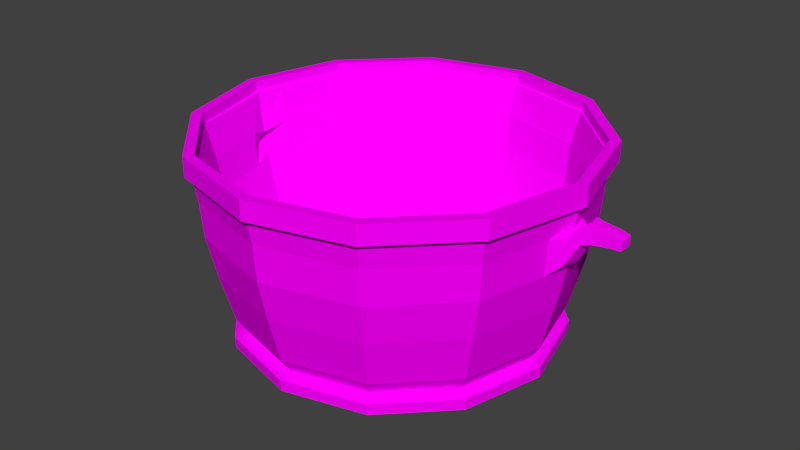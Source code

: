 # Source: cookingPot.blend  (saved by Blender 2.77.0; exported with 4.5.12 LTS)
import bpy
from mathutils import Matrix  # noqa: F401  (used for matrix-valued properties, if any)

bpy.ops.wm.read_factory_settings(use_empty=True)
scene = bpy.context.scene
scene.name = 'Scene'

# ---- collections
col_collection_1 = bpy.data.collections.new('Collection 1'); scene.collection.children.link(col_collection_1)

# ---- images (referenced by path relative to the original .blend; pixels are not part of the script)
import os
ASSET_DIR = os.environ.get("B2B_ASSET_DIR", "")  # directory of the original .blend (textures are referenced by path, not embedded)
HERE = os.path.dirname(os.path.abspath(__file__))  # packed textures are extracted next to this script under _unpacked/

def load_image(name, relpath, width, height, colorspace="sRGB"):
    """Load a texture the original file referenced (path relative to the .blend, or extracted next to this script)."""
    p = next((c for c in (os.path.join(HERE, relpath), os.path.join(ASSET_DIR, relpath)) if relpath and os.path.exists(c)), "")
    if p:
        img = bpy.data.images.load(p, check_existing=True)
        img.name = name
    else:  # same state as the original file: an image datablock whose file is absent (Cycles renders it pink)
        img = bpy.data.images.new(name, width, height)
        img.source = "FILE"
        img.filepath = "//" + (relpath or name)
    img.colorspace_settings.name = colorspace
    return img
img_cookingpottexture_png = load_image('cookingPotTexture.png', 'cookingPotTexture.png', 1024, 1024, 'sRGB')

# ---- materials (node trees are filled in below, after node groups)
mat_material_001 = bpy.data.materials.new('Material.001')
mat_material_001.alpha_threshold = 0.0
mat_material_001.roughness = 0.5

# ---- material node trees
mat_material_001.use_nodes = True; mat_material_001.node_tree.nodes.clear()
_N = mat_material_001.node_tree.nodes; _L = mat_material_001.node_tree.links
n0 = _N.new('ShaderNodeOutputMaterial'); n0.name = 'Material Output'; n0.location = (300, 300)
n1 = _N.new('ShaderNodeBsdfDiffuse'); n1.name = 'Diffuse BSDF'; n1.location = (10, 300)
n2 = _N.new('ShaderNodeTexImage'); n2.name = 'Image Texture'; n2.location = (-208, 368)
n2.width = 140
n2.image = img_cookingpottexture_png
_L.new(n1.outputs[0], n0.inputs[0])
_L.new(n2.outputs[0], n1.inputs[0])
n0.is_active_output = True

# ---- world
world_world = bpy.data.worlds.new('World'); scene.world = world_world
world_world.color = (0.05088, 0.05088, 0.05088)
world_world.use_sun_shadow = False
world_world.sun_shadow_jitter_overblur = 0.0
world_world.cycles.sampling_method = 'MANUAL'

# ---- meshes
me_sphere_001 = bpy.data.meshes.new('Sphere.001')
me_sphere_001.from_pydata([(-0.009341, -3.002, -3.475), (1.847, -1.578, -3.199), (1.709, -2.596, -2.96), (1.584, -2.976, -2.744), (1.728, -3.002, -3.009), (1.73, -3.238, -2.997), (3.199, -1.578, -1.847), (2.96, -2.596, -1.709), (2.744, -2.976, -1.584), (3.0, -3.002, -1.737), (2.997, -3.238, -1.73), (3.694, -1.578, 5.359e-07), (3.418, -2.596, 2.028e-07), (3.168, -2.976, 4.719e-07), (3.465, -3.002, 4.117e-07), (3.461, -3.238, 1.845e-07), (3.199, -1.578, 1.847), (2.96, -2.596, 1.709), (2.744, -2.976, 1.584), (3.0, -3.002, 1.737), (2.997, -3.238, 1.73), (1.847, -1.578, 3.199), (1.709, -2.596, 2.96), (1.584, -2.976, 2.744), (1.728, -3.002, 3.009), (1.73, -3.238, 2.997), (-0.009341, -3.002, 3.475), (1.941, -0.7126, -3.362), (3.362, -0.7126, -1.941), (3.882, -0.7126, 5.229e-07), (3.362, -0.7126, 1.941), (1.941, -0.7126, 3.362), (1.97, 0.04594, -3.412), (3.412, 0.04594, -1.97), (3.939, 0.04594, 4.96e-07), (3.412, 0.04594, 1.97), (1.97, 0.04594, 3.412), (2.014, 0.5783, -3.489), (3.489, 0.5783, -2.014), (4.028, 0.5783, 4.831e-07), (3.489, 0.5783, 2.014), (2.014, 0.5783, 3.489), (2.08, 0.5783, -3.602), (3.602, 0.5783, -2.08), (4.159, 0.5783, 4.958e-07), (3.602, 0.5783, 2.08), (2.08, 0.5783, 3.602), (2.08, 0.9908, -3.602), (3.602, 0.9908, -2.08), (4.159, 0.9908, 4.777e-07), (3.602, 0.9908, 2.08), (2.08, 0.9908, 3.602), (3.329, -3.238, 0.4898), (3.048, -2.976, 0.4484), (3.288, -2.596, 0.4838), (3.334, -3.002, 0.4918), (3.554, -1.578, 0.5228), (3.735, -0.7126, 0.5495), (3.79, 0.04594, 0.5576), (3.876, 0.5783, 0.5702), (4.002, 0.5783, 0.5887), (4.002, 0.9908, 0.5887), (3.05, -2.976, -0.4393), (3.291, -2.596, -0.4739), (3.336, -3.002, -0.4818), (3.556, -1.578, -0.5122), (3.332, -3.238, -0.4799), (3.738, -0.7126, -0.5383), (3.793, 0.04594, -0.5463), (3.879, 0.5783, -0.5586), (4.005, 0.5783, -0.5768), (4.005, 0.9908, -0.5768), (4.093, -0.4797, 0.001095), (4.087, 0.05864, 0.001095), (3.989, -0.4887, 0.39), (3.981, 0.04943, 0.3957), (3.991, -0.4886, -0.3799), (3.984, 0.04962, -0.3855), (4.297, -0.04685, 0.001967), (4.293, 0.3287, 0.001967), (4.228, -0.03848, 0.2628), (4.222, 0.3225, 0.2667), (4.229, -0.03836, -0.2536), (4.224, 0.3226, -0.2573), (4.478, 0.01654, 0.002342), (4.468, 0.3157, 0.002342), (4.424, 0.0249, 0.2081), (4.413, 0.3096, 0.2112), (4.425, 0.02502, -0.1993), (4.414, 0.3097, -0.2023), (4.822, 0.04862, 0.002596), (4.814, 0.2963, 0.002596), (4.777, 0.05808, 0.1712), (4.768, 0.2912, 0.1737), (4.778, 0.05819, -0.1626), (4.769, 0.2913, -0.165), (4.953, 0.03857, 0.002702), (4.955, 0.2647, 0.002702), (4.912, 0.05022, 0.1556), (4.913, 0.2619, 0.1579), (4.913, 0.05028, -0.1471), (4.914, 0.2619, -0.1493), (4.973, 0.06458, 0.002822), (4.974, 0.252, 0.002822), (4.967, 0.0621, 0.1382), (4.968, 0.2495, 0.1402), (4.968, 0.06215, -0.1298), (4.968, 0.2495, -0.1318), (0.0, -1.578, -3.694), (0.0, -2.596, -3.418), (0.0, -2.976, -3.168), (0.009341, -3.002, -3.475), (0.0, -3.238, -3.461), (-1.847, -1.578, -3.199), (-1.709, -2.596, -2.96), (-1.584, -2.976, -2.744), (-1.728, -3.002, -3.009), (-1.73, -3.238, -2.997), (-3.199, -1.578, -1.847), (-2.96, -2.596, -1.709), (-2.744, -2.976, -1.584), (-3.0, -3.002, -1.737), (-2.997, -3.238, -1.73), (-3.694, -1.578, 5.359e-07), (-3.418, -2.596, 2.028e-07), (-3.168, -2.976, 4.719e-07), (-3.465, -3.002, 4.117e-07), (-3.461, -3.238, 1.845e-07), (-3.199, -1.578, 1.847), (-2.96, -2.596, 1.709), (-2.744, -2.976, 1.584), (-3.0, -3.002, 1.737), (-2.997, -3.238, 1.73), (0.0, -3.24, 3.404e-07), (-1.847, -1.578, 3.199), (-1.709, -2.596, 2.96), (-1.584, -2.976, 2.744), (-1.728, -3.002, 3.009), (-1.73, -3.238, 2.997), (0.0, -1.578, 3.694), (0.0, -2.596, 3.418), (0.0, -2.976, 3.168), (0.009341, -3.002, 3.475), (0.0, -3.238, 3.461), (0.0, -0.7126, -3.882), (-1.941, -0.7126, -3.362), (-3.362, -0.7126, -1.941), (-3.882, -0.7126, 5.229e-07), (-3.362, -0.7126, 1.941), (-1.941, -0.7126, 3.362), (0.0, -0.7126, 3.882), (0.0, 0.04594, -3.939), (-1.97, 0.04594, -3.412), (-3.412, 0.04594, -1.97), (-3.939, 0.04594, 4.96e-07), (-3.412, 0.04594, 1.97), (-1.97, 0.04594, 3.412), (0.0, 0.04594, 3.939), (0.0, 0.5783, -4.028), (-2.014, 0.5783, -3.489), (-3.489, 0.5783, -2.014), (-4.028, 0.5783, 4.831e-07), (-3.489, 0.5783, 2.014), (-2.014, 0.5783, 3.489), (0.0, 0.5783, 4.028), (0.0, 0.5783, -4.159), (-2.08, 0.5783, -3.602), (-3.602, 0.5783, -2.08), (-4.159, 0.5783, 4.958e-07), (-3.602, 0.5783, 2.08), (-2.08, 0.5783, 3.602), (0.0, 0.5783, 4.159), (0.0, 0.9908, -4.159), (-2.08, 0.9908, -3.602), (-3.602, 0.9908, -2.08), (-4.159, 0.9908, 4.777e-07), (-3.602, 0.9908, 2.08), (-2.08, 0.9908, 3.602), (0.0, 0.9908, 4.159), (-3.329, -3.238, 0.4898), (-3.048, -2.976, 0.4484), (-3.288, -2.596, 0.4838), (-3.334, -3.002, 0.4918), (-3.554, -1.578, 0.5228), (-3.735, -0.7126, 0.5495), (-3.79, 0.04594, 0.5576), (-3.876, 0.5783, 0.5702), (-4.002, 0.5783, 0.5887), (-4.002, 0.9908, 0.5887), (-3.05, -2.976, -0.4393), (-3.291, -2.596, -0.4739), (-3.336, -3.002, -0.4818), (-3.556, -1.578, -0.5122), (-3.332, -3.238, -0.4799), (-3.738, -0.7126, -0.5383), (-3.793, 0.04594, -0.5463), (-3.879, 0.5783, -0.5586), (-4.005, 0.5783, -0.5768), (-4.005, 0.9908, -0.5768), (-4.093, -0.4797, 0.001095), (-4.087, 0.05864, 0.001095), (-3.989, -0.4887, 0.39), (-3.981, 0.04943, 0.3957), (-3.991, -0.4886, -0.3799), (-3.984, 0.04962, -0.3855), (-4.297, -0.04685, 0.001967), (-4.293, 0.3287, 0.001967), (-4.228, -0.03848, 0.2628), (-4.222, 0.3225, 0.2667), (-4.229, -0.03836, -0.2536), (-4.224, 0.3226, -0.2573), (-4.478, 0.01654, 0.002342), (-4.468, 0.3157, 0.002342), (-4.424, 0.0249, 0.2081), (-4.413, 0.3096, 0.2112), (-4.425, 0.02502, -0.1993), (-4.414, 0.3097, -0.2023), (-4.822, 0.04862, 0.002596), (-4.814, 0.2963, 0.002596), (-4.777, 0.05808, 0.1712), (-4.768, 0.2912, 0.1737), (-4.778, 0.05819, -0.1626), (-4.769, 0.2913, -0.165), (-4.953, 0.03857, 0.002702), (-4.955, 0.2647, 0.002702), (-4.912, 0.05022, 0.1556), (-4.913, 0.2619, 0.1579), (-4.913, 0.05028, -0.1471), (-4.914, 0.2619, -0.1493), (-4.973, 0.06458, 0.002822), (-4.974, 0.252, 0.002822), (-4.967, 0.0621, 0.1382), (-4.968, 0.2495, 0.1402), (-4.968, 0.06215, -0.1298), (-4.968, 0.2495, -0.1318)], [], [(112, 0, 4, 5), (109, 108, 1, 2), (133, 112, 5), (110, 109, 2, 3), (0, 110, 3, 4), (4, 3, 8, 9), (5, 4, 9, 10), (2, 1, 6, 7), (133, 5, 10), (3, 2, 7, 8), (62, 63, 12, 13), (64, 62, 13, 14), (66, 64, 14, 15), (63, 65, 11, 12), (133, 10, 66, 15), (133, 15, 52, 20), (53, 54, 17, 18), (55, 53, 18, 19), (52, 55, 19, 20), (54, 56, 16, 17), (17, 16, 21, 22), (133, 20, 25), (18, 17, 22, 23), (19, 18, 23, 24), (20, 19, 24, 25), (25, 24, 26, 143), (22, 21, 139, 140), (133, 25, 143), (23, 22, 140, 141), (24, 23, 141, 26), (56, 11, 29, 57), (139, 21, 31, 150), (1, 108, 144, 27), (65, 6, 28, 67), (21, 16, 30, 31), (6, 1, 27, 28), (150, 31, 36, 157), (67, 28, 33, 68), (34, 58, 75, 73), (27, 144, 151, 32), (31, 30, 35, 36), (28, 27, 32, 33), (157, 36, 41, 164), (68, 33, 38, 69), (58, 34, 39, 59), (32, 151, 158, 37), (36, 35, 40, 41), (33, 32, 37, 38), (38, 37, 42, 43), (164, 41, 46, 171), (69, 38, 43, 70), (59, 39, 44, 60), (37, 158, 165, 42), (41, 40, 45, 46), (43, 42, 47, 48), (171, 46, 51, 178), (70, 43, 48, 71), (60, 44, 49, 61), (42, 165, 172, 47), (46, 45, 50, 51), (45, 60, 61, 50), (40, 59, 60, 45), (35, 58, 59, 40), (30, 57, 58, 35), (16, 56, 57, 30), (12, 11, 56, 54), (15, 14, 55, 52), (14, 13, 53, 55), (13, 12, 54, 53), (44, 70, 71, 49), (39, 69, 70, 44), (34, 68, 69, 39), (67, 68, 77, 76), (11, 65, 67, 29), (7, 6, 65, 63), (10, 9, 64, 66), (9, 8, 62, 64), (8, 7, 63, 62), (75, 74, 80, 81), (77, 73, 79, 83), (57, 29, 72, 74), (58, 57, 74, 75), (29, 67, 76, 72), (68, 34, 73, 77), (81, 80, 86, 87), (83, 79, 85, 89), (73, 75, 81, 79), (76, 77, 83, 82), (72, 76, 82, 78), (74, 72, 78, 80), (84, 88, 94, 90), (88, 89, 95, 94), (79, 81, 87, 85), (82, 83, 89, 88), (78, 82, 88, 84), (80, 78, 84, 86), (93, 92, 98, 99), (95, 91, 97, 101), (86, 84, 90, 92), (89, 85, 91, 95), (87, 86, 92, 93), (85, 87, 93, 91), (98, 96, 102, 104), (96, 100, 106, 102), (91, 93, 99, 97), (94, 95, 101, 100), (90, 94, 100, 96), (92, 90, 96, 98), (104, 102, 103, 105), (102, 106, 107, 103), (101, 97, 103, 107), (99, 98, 104, 105), (97, 99, 105, 103), (100, 101, 107, 106), (112, 117, 116, 111), (109, 114, 113, 108), (133, 117, 112), (110, 115, 114, 109), (111, 116, 115, 110), (116, 121, 120, 115), (117, 122, 121, 116), (114, 119, 118, 113), (133, 122, 117), (115, 120, 119, 114), (189, 125, 124, 190), (191, 126, 125, 189), (193, 127, 126, 191), (190, 124, 123, 192), (133, 127, 193, 122), (133, 132, 179, 127), (180, 130, 129, 181), (182, 131, 130, 180), (179, 132, 131, 182), (181, 129, 128, 183), (129, 135, 134, 128), (133, 138, 132), (130, 136, 135, 129), (131, 137, 136, 130), (132, 138, 137, 131), (138, 143, 142, 137), (135, 140, 139, 134), (133, 143, 138), (136, 141, 140, 135), (137, 142, 141, 136), (183, 184, 147, 123), (139, 150, 149, 134), (113, 145, 144, 108), (192, 194, 146, 118), (134, 149, 148, 128), (118, 146, 145, 113), (150, 157, 156, 149), (194, 195, 153, 146), (154, 200, 202, 185), (145, 152, 151, 144), (149, 156, 155, 148), (146, 153, 152, 145), (157, 164, 163, 156), (195, 196, 160, 153), (185, 186, 161, 154), (152, 159, 158, 151), (156, 163, 162, 155), (153, 160, 159, 152), (160, 167, 166, 159), (164, 171, 170, 163), (196, 197, 167, 160), (186, 187, 168, 161), (159, 166, 165, 158), (163, 170, 169, 162), (167, 174, 173, 166), (171, 178, 177, 170), (197, 198, 174, 167), (187, 188, 175, 168), (166, 173, 172, 165), (170, 177, 176, 169), (169, 176, 188, 187), (162, 169, 187, 186), (155, 162, 186, 185), (148, 155, 185, 184), (128, 148, 184, 183), (124, 181, 183, 123), (127, 179, 182, 126), (126, 182, 180, 125), (125, 180, 181, 124), (168, 175, 198, 197), (161, 168, 197, 196), (154, 161, 196, 195), (194, 203, 204, 195), (123, 147, 194, 192), (119, 190, 192, 118), (122, 193, 191, 121), (121, 191, 189, 120), (120, 189, 190, 119), (202, 208, 207, 201), (204, 210, 206, 200), (184, 201, 199, 147), (185, 202, 201, 184), (147, 199, 203, 194), (195, 204, 200, 154), (208, 214, 213, 207), (210, 216, 212, 206), (200, 206, 208, 202), (203, 209, 210, 204), (199, 205, 209, 203), (201, 207, 205, 199), (211, 217, 221, 215), (215, 221, 222, 216), (206, 212, 214, 208), (209, 215, 216, 210), (205, 211, 215, 209), (207, 213, 211, 205), (220, 226, 225, 219), (222, 228, 224, 218), (213, 219, 217, 211), (216, 222, 218, 212), (214, 220, 219, 213), (212, 218, 220, 214), (225, 231, 229, 223), (223, 229, 233, 227), (218, 224, 226, 220), (221, 227, 228, 222), (217, 223, 227, 221), (219, 225, 223, 217), (231, 232, 230, 229), (229, 230, 234, 233), (228, 234, 230, 224), (226, 232, 231, 225), (224, 230, 232, 226), (227, 233, 234, 228)])
_uv = me_sphere_001.uv_layers.new(name='UVMap')
_uv.uv.foreach_set('vector', [0.3625, 0.522, 0.3736, 0.5296, 0.3183, 0.601, 0.3103, 0.5941, 0.5, 0.2095, 0.5, 0.2526, 0.4228, 0.2459, 0.4303, 0.2039, 0.1919, 0.522, 0.3625, 0.522, 0.3103, 0.5941, 0.5, 0.1914, 0.5, 0.2095, 0.4303, 0.2039, 0.4334, 0.1857, 0.3736, 0.5296, 0.3837, 0.5441, 0.3282, 0.6113, 0.3183, 0.601, 0.3183, 0.601, 0.3282, 0.6113, 0.2682, 0.6567, 0.2624, 0.6456, 0.3103, 0.5941, 0.3183, 0.601, 0.2624, 0.6456, 0.2577, 0.6377, 0.4303, 0.2039, 0.4228, 0.2459, 0.3476, 0.2268, 0.3615, 0.1864, 0.1919, 0.522, 0.3103, 0.5941, 0.2577, 0.6377, 0.4334, 0.1857, 0.4303, 0.2039, 0.3615, 0.1864, 0.3678, 0.1686, 0.3225, 0.1478, 0.3141, 0.1646, 0.2956, 0.1571, 0.3045, 0.1405, 0.2143, 0.6597, 0.2179, 0.6729, 0.1919, 0.6761, 0.1919, 0.6616, 0.2131, 0.6486, 0.2143, 0.6597, 0.1919, 0.6616, 0.1919, 0.6531, 0.3141, 0.1646, 0.2954, 0.2039, 0.2755, 0.1948, 0.2956, 0.1571, 0.1919, 0.522, 0.2577, 0.6377, 0.2131, 0.6486, 0.1919, 0.6531, 0.1919, 0.522, 0.1919, 0.6531, 0.1703, 0.6486, 0.126, 0.6377, 0.2882, 0.1293, 0.2788, 0.1456, 0.2345, 0.118, 0.2459, 0.103, 0.169, 0.6596, 0.1654, 0.6728, 0.1156, 0.6567, 0.1213, 0.6456, 0.1703, 0.6486, 0.169, 0.6596, 0.1213, 0.6456, 0.126, 0.6377, 0.2788, 0.1456, 0.2564, 0.1831, 0.2078, 0.1528, 0.2345, 0.118, 0.2345, 0.118, 0.2078, 0.1528, 0.1484, 0.09947, 0.1806, 0.06954, 0.1919, 0.522, 0.126, 0.6377, 0.07347, 0.5941, 0.2459, 0.103, 0.2345, 0.118, 0.1806, 0.06954, 0.1948, 0.05649, 0.1213, 0.6456, 0.1156, 0.6567, 0.05556, 0.6113, 0.06546, 0.601, 0.126, 0.6377, 0.1213, 0.6456, 0.06546, 0.601, 0.07347, 0.5941, 0.07347, 0.5941, 0.06546, 0.601, 0.01016, 0.5296, 0.02123, 0.522, 0.1806, 0.06954, 0.1484, 0.09947, 0.09681, 0.036, 0.1344, 0.009931, 0.1919, 0.522, 0.07347, 0.5941, 0.02123, 0.522, 0.1948, 0.05649, 0.1806, 0.06954, 0.1344, 0.009931, 0.1518, 9.501e-05, 0.06546, 0.601, 0.05556, 0.6113, 9.501e-05, 0.5441, 0.01016, 0.5296, 0.2564, 0.1831, 0.2755, 0.1948, 0.2589, 0.2264, 0.2376, 0.2157, 0.09681, 0.036, 0.1484, 0.09947, 0.1214, 0.1257, 0.06568, 0.05865, 0.4228, 0.2459, 0.5, 0.2526, 0.5, 0.2891, 0.4169, 0.2819, 0.2954, 0.2039, 0.3476, 0.2268, 0.3358, 0.2615, 0.2793, 0.2376, 0.1484, 0.09947, 0.2078, 0.1528, 0.1854, 0.1827, 0.1214, 0.1257, 0.3476, 0.2268, 0.4228, 0.2459, 0.4169, 0.2819, 0.3358, 0.2615, 0.06568, 0.05865, 0.1214, 0.1257, 0.09747, 0.1492, 0.03951, 0.07947, 0.2793, 0.2376, 0.3358, 0.2615, 0.3254, 0.2922, 0.2635, 0.2673, 0.2409, 0.2607, 0.2221, 0.2458, 0.2331, 0.2482, 0.2429, 0.2567, 0.4169, 0.2819, 0.5, 0.2891, 0.5, 0.3211, 0.4117, 0.3139, 0.1214, 0.1257, 0.1854, 0.1827, 0.166, 0.2089, 0.09747, 0.1492, 0.3358, 0.2615, 0.4169, 0.2819, 0.4117, 0.3139, 0.3254, 0.2922, 0.03951, 0.07947, 0.09747, 0.1492, 0.07994, 0.1661, 0.02067, 0.09363, 0.2635, 0.2673, 0.3254, 0.2922, 0.3176, 0.3153, 0.2548, 0.2897, 0.2221, 0.2458, 0.2409, 0.2607, 0.2306, 0.2805, 0.2088, 0.2657, 0.4117, 0.3139, 0.5, 0.3211, 0.5, 0.3436, 0.4077, 0.3366, 0.09747, 0.1492, 0.166, 0.2089, 0.1513, 0.2281, 0.07994, 0.1661, 0.3254, 0.2922, 0.4117, 0.3139, 0.4077, 0.3366, 0.3176, 0.3153, 0.3176, 0.3153, 0.4077, 0.3366, 0.4068, 0.3422, 0.3159, 0.3204, 0.02067, 0.09363, 0.07994, 0.1661, 0.07597, 0.1699, 0.01567, 0.09587, 0.2548, 0.2897, 0.3176, 0.3153, 0.3159, 0.3204, 0.2523, 0.2944, 0.2088, 0.2657, 0.2306, 0.2805, 0.228, 0.2855, 0.2064, 0.2705, 0.4077, 0.3366, 0.5, 0.3436, 0.5, 0.3497, 0.4068, 0.3422, 0.07994, 0.1661, 0.1513, 0.2281, 0.1476, 0.2329, 0.07597, 0.1699, 0.3159, 0.3204, 0.4068, 0.3422, 0.4042, 0.3609, 0.3103, 0.3386, 0.01567, 0.09587, 0.07597, 0.1699, 0.06243, 0.1835, 9.501e-05, 0.1085, 0.2523, 0.2944, 0.3159, 0.3204, 0.3103, 0.3386, 0.2451, 0.3122, 0.2064, 0.2705, 0.228, 0.2855, 0.2201, 0.3016, 0.196, 0.2868, 0.4068, 0.3422, 0.5, 0.3497, 0.5, 0.3678, 0.4042, 0.3609, 0.07597, 0.1699, 0.1476, 0.2329, 0.1365, 0.2479, 0.06243, 0.1835, 0.1476, 0.2329, 0.2064, 0.2705, 0.196, 0.2868, 0.1365, 0.2479, 0.1513, 0.2281, 0.2088, 0.2657, 0.2064, 0.2705, 0.1476, 0.2329, 0.166, 0.2089, 0.2221, 0.2458, 0.2088, 0.2657, 0.1513, 0.2281, 0.1854, 0.1827, 0.2376, 0.2157, 0.2221, 0.2458, 0.166, 0.2089, 0.2078, 0.1528, 0.2564, 0.1831, 0.2376, 0.2157, 0.1854, 0.1827, 0.2956, 0.1571, 0.2755, 0.1948, 0.2564, 0.1831, 0.2788, 0.1456, 0.1919, 0.6531, 0.1919, 0.6616, 0.169, 0.6596, 0.1703, 0.6486, 0.1919, 0.6616, 0.1919, 0.6761, 0.1654, 0.6728, 0.169, 0.6596, 0.3045, 0.1405, 0.2956, 0.1571, 0.2788, 0.1456, 0.2882, 0.1293, 0.228, 0.2855, 0.2523, 0.2944, 0.2451, 0.3122, 0.2201, 0.3016, 0.2306, 0.2805, 0.2548, 0.2897, 0.2523, 0.2944, 0.228, 0.2855, 0.2409, 0.2607, 0.2635, 0.2673, 0.2548, 0.2897, 0.2306, 0.2805, 0.2793, 0.2376, 0.2635, 0.2673, 0.2553, 0.2598, 0.2652, 0.2424, 0.2755, 0.1948, 0.2954, 0.2039, 0.2793, 0.2376, 0.2589, 0.2264, 0.3615, 0.1864, 0.3476, 0.2268, 0.2954, 0.2039, 0.3141, 0.1646, 0.2577, 0.6377, 0.2624, 0.6456, 0.2143, 0.6597, 0.2131, 0.6486, 0.2624, 0.6456, 0.2682, 0.6567, 0.2179, 0.6729, 0.2143, 0.6597, 0.3678, 0.1686, 0.3615, 0.1864, 0.3141, 0.1646, 0.3225, 0.1478, 0.2331, 0.2482, 0.2417, 0.2301, 0.2428, 0.2453, 0.2432, 0.2507, 0.2553, 0.2598, 0.2429, 0.2567, 0.2453, 0.2521, 0.2475, 0.253, 0.2376, 0.2157, 0.2589, 0.2264, 0.2535, 0.2365, 0.2417, 0.2301, 0.2221, 0.2458, 0.2376, 0.2157, 0.2417, 0.2301, 0.2331, 0.2482, 0.2589, 0.2264, 0.2793, 0.2376, 0.2652, 0.2424, 0.2535, 0.2365, 0.2635, 0.2673, 0.2409, 0.2607, 0.2429, 0.2567, 0.2553, 0.2598, 0.2432, 0.2507, 0.2428, 0.2453, 0.2452, 0.2482, 0.2448, 0.2504, 0.2475, 0.253, 0.2453, 0.2521, 0.2458, 0.251, 0.2469, 0.2515, 0.2429, 0.2567, 0.2331, 0.2482, 0.2432, 0.2507, 0.2453, 0.2521, 0.2652, 0.2424, 0.2553, 0.2598, 0.2475, 0.253, 0.2522, 0.2502, 0.2535, 0.2365, 0.2652, 0.2424, 0.2522, 0.2502, 0.2482, 0.2465, 0.2417, 0.2301, 0.2535, 0.2365, 0.2482, 0.2465, 0.2428, 0.2453, 0.247, 0.2488, 0.2484, 0.2499, 0.2465, 0.2501, 0.2463, 0.25, 0.2484, 0.2499, 0.2469, 0.2515, 0.2464, 0.2503, 0.2465, 0.2501, 0.2453, 0.2521, 0.2432, 0.2507, 0.2448, 0.2504, 0.2458, 0.251, 0.2522, 0.2502, 0.2475, 0.253, 0.2469, 0.2515, 0.2484, 0.2499, 0.2482, 0.2465, 0.2522, 0.2502, 0.2484, 0.2499, 0.247, 0.2488, 0.2428, 0.2453, 0.2482, 0.2465, 0.247, 0.2488, 0.2452, 0.2482, 0.2461, 0.2501, 0.2462, 0.2499, 0.2462, 0.25, 0.2462, 0.2501, 0.2464, 0.2503, 0.2462, 0.2502, 0.2463, 0.2501, 0.2463, 0.2502, 0.2452, 0.2482, 0.247, 0.2488, 0.2463, 0.25, 0.2462, 0.2499, 0.2469, 0.2515, 0.2458, 0.251, 0.2462, 0.2502, 0.2464, 0.2503, 0.2448, 0.2504, 0.2452, 0.2482, 0.2462, 0.2499, 0.2461, 0.2501, 0.2458, 0.251, 0.2448, 0.2504, 0.2461, 0.2501, 0.2462, 0.2502, 0.2462, 0.25, 0.2463, 0.25, 0.2463, 0.2501, 0.2463, 0.25, 0.2463, 0.25, 0.2464, 0.2501, 0.2463, 0.2501, 0.2463, 0.2501, 0.2462, 0.2502, 0.2461, 0.2501, 0.2462, 0.2501, 0.2463, 0.2501, 0.2465, 0.2501, 0.2464, 0.2503, 0.2463, 0.2502, 0.2464, 0.2501, 0.2463, 0.25, 0.2465, 0.2501, 0.2464, 0.2501, 0.2463, 0.25, 0.2462, 0.2499, 0.2463, 0.25, 0.2463, 0.25, 0.2462, 0.25, 0.2463, 0.25, 0.2463, 0.2501, 0.2463, 0.2501, 0.2462, 0.2501, 0.2463, 0.2501, 0.2463, 0.2501, 0.2463, 0.2501, 0.2463, 0.2501, 0.2463, 0.2502, 0.2463, 0.2501, 0.2463, 0.2501, 0.2463, 0.2501, 0.2462, 0.2501, 0.2462, 0.25, 0.2463, 0.25, 0.2462, 0.2501, 0.2463, 0.2501, 0.2462, 0.2501, 0.2462, 0.2501, 0.2463, 0.2501, 0.2464, 0.2501, 0.2463, 0.2502, 0.2463, 0.2501, 0.2463, 0.2501, 0.3625, 0.522, 0.3103, 0.4499, 0.3183, 0.443, 0.3736, 0.5144, 0.5, 0.2095, 0.5697, 0.2039, 0.5772, 0.2459, 0.5, 0.2526, 0.1919, 0.522, 0.3103, 0.4499, 0.3625, 0.522, 0.5, 0.1914, 0.5666, 0.1857, 0.5697, 0.2039, 0.5, 0.2095, 0.3736, 0.5144, 0.3183, 0.443, 0.3282, 0.4328, 0.3837, 0.5, 0.3183, 0.443, 0.2624, 0.3984, 0.2682, 0.3873, 0.3282, 0.4328, 0.3103, 0.4499, 0.2577, 0.4063, 0.2624, 0.3984, 0.3183, 0.443, 0.5697, 0.2039, 0.6385, 0.1864, 0.6524, 0.2268, 0.5772, 0.2459, 0.1919, 0.522, 0.2577, 0.4063, 0.3103, 0.4499, 0.5666, 0.1857, 0.6322, 0.1686, 0.6385, 0.1864, 0.5697, 0.2039, 0.6775, 0.1478, 0.6955, 0.1405, 0.7044, 0.1571, 0.6859, 0.1646, 0.2143, 0.3843, 0.1919, 0.3825, 0.1919, 0.368, 0.2179, 0.3711, 0.2131, 0.3954, 0.1919, 0.391, 0.1919, 0.3825, 0.2143, 0.3843, 0.6859, 0.1646, 0.7044, 0.1571, 0.7245, 0.1948, 0.7046, 0.2039, 0.1919, 0.522, 0.1919, 0.391, 0.2131, 0.3954, 0.2577, 0.4063, 0.1919, 0.522, 0.126, 0.4063, 0.1703, 0.3955, 0.1919, 0.391, 0.7118, 0.1293, 0.7541, 0.103, 0.7655, 0.118, 0.7212, 0.1456, 0.169, 0.3844, 0.1213, 0.3984, 0.1156, 0.3873, 0.1654, 0.3712, 0.1703, 0.3955, 0.126, 0.4063, 0.1213, 0.3984, 0.169, 0.3844, 0.7212, 0.1456, 0.7655, 0.118, 0.7922, 0.1528, 0.7436, 0.1831, 0.7655, 0.118, 0.8194, 0.06954, 0.8516, 0.09947, 0.7922, 0.1528, 0.1919, 0.522, 0.07347, 0.4499, 0.126, 0.4063, 0.7541, 0.103, 0.8052, 0.05649, 0.8194, 0.06954, 0.7655, 0.118, 0.1213, 0.3984, 0.06546, 0.4431, 0.05556, 0.4328, 0.1156, 0.3873, 0.126, 0.4063, 0.07347, 0.4499, 0.06546, 0.4431, 0.1213, 0.3984, 0.07347, 0.4499, 0.02123, 0.522, 0.01016, 0.5144, 0.06546, 0.4431, 0.8194, 0.06954, 0.8656, 0.009932, 0.9032, 0.036, 0.8516, 0.09947, 0.1919, 0.522, 0.02123, 0.522, 0.07347, 0.4499, 0.8052, 0.05649, 0.8482, 9.52e-05, 0.8656, 0.009932, 0.8194, 0.06954, 0.06546, 0.4431, 0.01016, 0.5144, 9.505e-05, 0.5, 0.05556, 0.4328, 0.7436, 0.1831, 0.7624, 0.2157, 0.7411, 0.2264, 0.7245, 0.1948, 0.9032, 0.036, 0.9343, 0.05865, 0.8786, 0.1257, 0.8516, 0.09947, 0.5772, 0.2459, 0.5831, 0.2819, 0.5, 0.2891, 0.5, 0.2526, 0.7046, 0.2039, 0.7207, 0.2376, 0.6642, 0.2615, 0.6524, 0.2268, 0.8516, 0.09947, 0.8786, 0.1257, 0.8146, 0.1827, 0.7922, 0.1528, 0.6524, 0.2268, 0.6642, 0.2615, 0.5831, 0.2819, 0.5772, 0.2459, 0.9343, 0.05865, 0.9605, 0.07947, 0.9025, 0.1492, 0.8786, 0.1257, 0.7207, 0.2376, 0.7365, 0.2673, 0.6746, 0.2922, 0.6642, 0.2615, 0.7591, 0.2607, 0.7571, 0.2567, 0.7669, 0.2482, 0.7779, 0.2458, 0.5831, 0.2819, 0.5883, 0.3139, 0.5, 0.3211, 0.5, 0.2891, 0.8786, 0.1257, 0.9025, 0.1492, 0.834, 0.2089, 0.8146, 0.1827, 0.6642, 0.2615, 0.6746, 0.2922, 0.5883, 0.3139, 0.5831, 0.2819, 0.9605, 0.07947, 0.9793, 0.09363, 0.9201, 0.1661, 0.9025, 0.1492, 0.7365, 0.2673, 0.7452, 0.2897, 0.6824, 0.3153, 0.6746, 0.2922, 0.7779, 0.2458, 0.7912, 0.2657, 0.7694, 0.2805, 0.7591, 0.2607, 0.5883, 0.3139, 0.5923, 0.3366, 0.5, 0.3436, 0.5, 0.3211, 0.9025, 0.1492, 0.9201, 0.1661, 0.8487, 0.2281, 0.834, 0.2089, 0.6746, 0.2922, 0.6824, 0.3153, 0.5923, 0.3366, 0.5883, 0.3139, 0.6824, 0.3153, 0.6841, 0.3204, 0.5932, 0.3422, 0.5923, 0.3366, 0.9793, 0.09363, 0.9843, 0.09587, 0.924, 0.1699, 0.9201, 0.1661, 0.7452, 0.2897, 0.7477, 0.2944, 0.6841, 0.3204, 0.6824, 0.3153, 0.7912, 0.2657, 0.7936, 0.2705, 0.772, 0.2855, 0.7694, 0.2805, 0.5923, 0.3366, 0.5932, 0.3422, 0.5, 0.3497, 0.5, 0.3436, 0.9201, 0.1661, 0.924, 0.1699, 0.8524, 0.2329, 0.8487, 0.2281, 0.6841, 0.3204, 0.6897, 0.3386, 0.5958, 0.3609, 0.5932, 0.3422, 0.9843, 0.09587, 0.9999, 0.1085, 0.9376, 0.1835, 0.924, 0.1699, 0.7477, 0.2944, 0.7549, 0.3122, 0.6897, 0.3386, 0.6841, 0.3204, 0.7936, 0.2705, 0.804, 0.2868, 0.7799, 0.3016, 0.772, 0.2855, 0.5932, 0.3422, 0.5958, 0.3609, 0.5, 0.3678, 0.5, 0.3497, 0.924, 0.1699, 0.9376, 0.1835, 0.8635, 0.2479, 0.8524, 0.2329, 0.8524, 0.2329, 0.8635, 0.2479, 0.804, 0.2868, 0.7936, 0.2705, 0.8487, 0.2281, 0.8524, 0.2329, 0.7936, 0.2705, 0.7912, 0.2657, 0.834, 0.2089, 0.8487, 0.2281, 0.7912, 0.2657, 0.7779, 0.2458, 0.8146, 0.1827, 0.834, 0.2089, 0.7779, 0.2458, 0.7624, 0.2157, 0.7922, 0.1528, 0.8146, 0.1827, 0.7624, 0.2157, 0.7436, 0.1831, 0.7044, 0.1571, 0.7212, 0.1456, 0.7436, 0.1831, 0.7245, 0.1948, 0.1919, 0.391, 0.1703, 0.3955, 0.169, 0.3844, 0.1919, 0.3825, 0.1919, 0.3825, 0.169, 0.3844, 0.1654, 0.3712, 0.1919, 0.368, 0.6955, 0.1405, 0.7118, 0.1293, 0.7212, 0.1456, 0.7044, 0.1571, 0.772, 0.2855, 0.7799, 0.3016, 0.7549, 0.3122, 0.7477, 0.2944, 0.7694, 0.2805, 0.772, 0.2855, 0.7477, 0.2944, 0.7452, 0.2897, 0.7591, 0.2607, 0.7694, 0.2805, 0.7452, 0.2897, 0.7365, 0.2673, 0.7207, 0.2376, 0.7348, 0.2424, 0.7447, 0.2598, 0.7365, 0.2673, 0.7245, 0.1948, 0.7411, 0.2264, 0.7207, 0.2376, 0.7046, 0.2039, 0.6385, 0.1864, 0.6859, 0.1646, 0.7046, 0.2039, 0.6524, 0.2268, 0.2577, 0.4063, 0.2131, 0.3954, 0.2143, 0.3843, 0.2624, 0.3984, 0.2624, 0.3984, 0.2143, 0.3843, 0.2179, 0.3711, 0.2682, 0.3873, 0.6322, 0.1686, 0.6775, 0.1478, 0.6859, 0.1646, 0.6385, 0.1864, 0.7669, 0.2482, 0.7568, 0.2507, 0.7572, 0.2453, 0.7583, 0.2301, 0.7447, 0.2598, 0.7525, 0.253, 0.7547, 0.2521, 0.7571, 0.2567, 0.7624, 0.2157, 0.7583, 0.2301, 0.7465, 0.2365, 0.7411, 0.2264, 0.7779, 0.2458, 0.7669, 0.2482, 0.7583, 0.2301, 0.7624, 0.2157, 0.7411, 0.2264, 0.7465, 0.2365, 0.7348, 0.2424, 0.7207, 0.2376, 0.7365, 0.2673, 0.7447, 0.2598, 0.7571, 0.2567, 0.7591, 0.2607, 0.7568, 0.2507, 0.7552, 0.2504, 0.7548, 0.2482, 0.7572, 0.2453, 0.7525, 0.253, 0.7531, 0.2515, 0.7542, 0.251, 0.7547, 0.2521, 0.7571, 0.2567, 0.7547, 0.2521, 0.7568, 0.2507, 0.7669, 0.2482, 0.7348, 0.2424, 0.7478, 0.2502, 0.7525, 0.253, 0.7447, 0.2598, 0.7465, 0.2365, 0.7518, 0.2465, 0.7478, 0.2502, 0.7348, 0.2424, 0.7583, 0.2301, 0.7572, 0.2453, 0.7518, 0.2465, 0.7465, 0.2365, 0.753, 0.2488, 0.7537, 0.25, 0.7535, 0.2501, 0.7516, 0.2499, 0.7516, 0.2499, 0.7535, 0.2501, 0.7536, 0.2503, 0.7531, 0.2515, 0.7547, 0.2521, 0.7542, 0.251, 0.7552, 0.2504, 0.7568, 0.2507, 0.7478, 0.2502, 0.7516, 0.2499, 0.7531, 0.2515, 0.7525, 0.253, 0.7518, 0.2465, 0.753, 0.2488, 0.7516, 0.2499, 0.7478, 0.2502, 0.7572, 0.2453, 0.7548, 0.2482, 0.753, 0.2488, 0.7518, 0.2465, 0.7539, 0.2501, 0.7538, 0.2501, 0.7538, 0.25, 0.7538, 0.2499, 0.7536, 0.2503, 0.7537, 0.2502, 0.7537, 0.2501, 0.7538, 0.2502, 0.7548, 0.2482, 0.7538, 0.2499, 0.7537, 0.25, 0.753, 0.2488, 0.7531, 0.2515, 0.7536, 0.2503, 0.7538, 0.2502, 0.7542, 0.251, 0.7552, 0.2504, 0.7539, 0.2501, 0.7538, 0.2499, 0.7548, 0.2482, 0.7542, 0.251, 0.7538, 0.2502, 0.7539, 0.2501, 0.7552, 0.2504, 0.7538, 0.25, 0.7537, 0.25, 0.7537, 0.2501, 0.7537, 0.25, 0.7537, 0.25, 0.7537, 0.2501, 0.7537, 0.2501, 0.7536, 0.2501, 0.7538, 0.2502, 0.7537, 0.2501, 0.7538, 0.2501, 0.7539, 0.2501, 0.7535, 0.2501, 0.7536, 0.2501, 0.7537, 0.2502, 0.7536, 0.2503, 0.7537, 0.25, 0.7537, 0.25, 0.7536, 0.2501, 0.7535, 0.2501, 0.7538, 0.2499, 0.7538, 0.25, 0.7537, 0.25, 0.7537, 0.25, 0.7537, 0.25, 0.7538, 0.2501, 0.7537, 0.2501, 0.7537, 0.2501, 0.7537, 0.2501, 0.7537, 0.2501, 0.7537, 0.2501, 0.7537, 0.2501, 0.7537, 0.2502, 0.7537, 0.2501, 0.7537, 0.2501, 0.7537, 0.2501, 0.7538, 0.2501, 0.7538, 0.2501, 0.7537, 0.25, 0.7538, 0.25, 0.7537, 0.2501, 0.7537, 0.2501, 0.7538, 0.2501, 0.7538, 0.2501, 0.7536, 0.2501, 0.7537, 0.2501, 0.7537, 0.2501, 0.7537, 0.2502])
me_sphere_001.materials.append(mat_material_001)
me_sphere_001.use_remesh_preserve_volume = False
me_sphere_001.use_remesh_preserve_attributes = False
me_sphere_001.use_mirror_vertex_groups = False
me_sphere_001.update()

# ---- objects
ob_sphere = bpy.data.objects.new('Sphere', me_sphere_001)

# ---- transforms, parenting, visibility, modifiers, constraints
ob_sphere.location = (0.0, 0.0, 0.0)
ob_sphere.rotation_euler = (1.571, 0.0, 0.0)
ob_sphere.scale = (0.1352, 0.1352, 0.1352)
ob_sphere.lineart.crease_threshold = 0.0
_m = ob_sphere.modifiers.new('Solidify', 'SOLIDIFY')
_m.thickness = 0.22
_m.nonmanifold_thickness_mode = 'FIXED'
_m.nonmanifold_merge_threshold = 0.0003

# ---- collection membership
col_collection_1.objects.link(ob_sphere)

# ---- scene / render settings (as saved in the file)
scene.frame_start = 1; scene.frame_end = 250; scene.frame_set(1)
scene.render.engine = 'CYCLES'
scene.render.resolution_percentage = 50
scene.render.dither_intensity = 0.0
scene.cycles.use_denoising = False
scene.cycles.samples = 128
scene.cycles.sampling_pattern = 'TABULATED_SOBOL'
scene.cycles.light_sampling_threshold = 0.0
scene.cycles.use_adaptive_sampling = False
scene.cycles.use_light_tree = False
scene.cycles.blur_glossy = 0.0
scene.cycles.sample_clamp_indirect = 0.0
scene.view_settings.view_transform = 'Standard'
bpy.context.view_layer.update()

# ---- added for rendering (the .blend has no active camera and no usable light): camera, sun
cam_auto = bpy.data.cameras.new('AutoCamera')
cam_auto.lens = 50.0
cam_auto.sensor_width = 36.0
cam_auto.clip_end = 1000.0
ob_auto_camera = bpy.data.objects.new('AutoCamera', cam_auto)
scene.collection.objects.link(ob_auto_camera)
ob_auto_camera.location = (1.70651, -2.04781, 1.21312)
ob_auto_camera.rotation_euler = (1.09748, -7.21219e-08, 0.694738)
scene.camera = ob_auto_camera
light_auto_sun = bpy.data.lights.new('AutoSun', 'SUN')
light_auto_sun.energy = 3.0
light_auto_sun.angle = 0.0523599
ob_auto_sun = bpy.data.objects.new('AutoSun', light_auto_sun)
scene.collection.objects.link(ob_auto_sun)
ob_auto_sun.rotation_euler = (0.872665, 0.174533, 0.523599)
bpy.context.view_layer.update()
